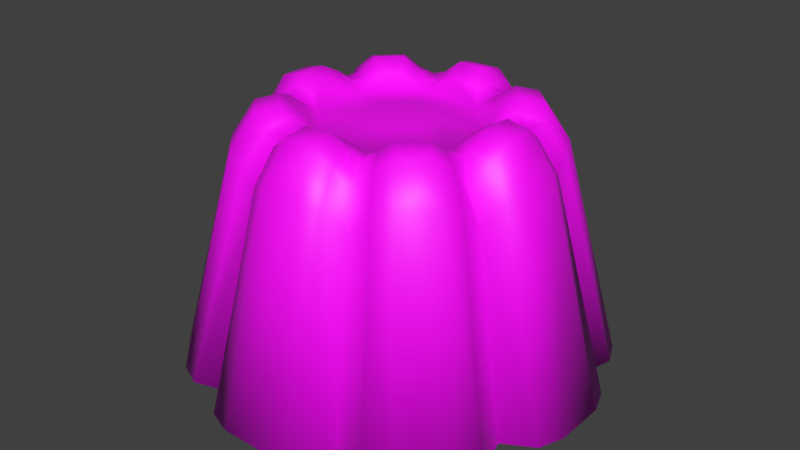 # Source: Bed_Jelly3.blend  (saved by Blender 2.81.16; exported with 4.5.12 LTS)
import bpy
from mathutils import Matrix  # noqa: F401  (used for matrix-valued properties, if any)

bpy.ops.wm.read_factory_settings(use_empty=True)
scene = bpy.context.scene
scene.name = 'Scene'

# ---- collections
col_collection_1 = bpy.data.collections.new('Collection 1'); scene.collection.children.link(col_collection_1)

# ---- images (referenced by path relative to the original .blend; pixels are not part of the script)
import os
ASSET_DIR = os.environ.get("B2B_ASSET_DIR", "")  # directory of the original .blend (textures are referenced by path, not embedded)
HERE = os.path.dirname(os.path.abspath(__file__))  # packed textures are extracted next to this script under _unpacked/

def load_image(name, relpath, width, height, colorspace="sRGB"):
    """Load a texture the original file referenced (path relative to the .blend, or extracted next to this script)."""
    p = next((c for c in (os.path.join(HERE, relpath), os.path.join(ASSET_DIR, relpath)) if relpath and os.path.exists(c)), "")
    if p:
        img = bpy.data.images.load(p, check_existing=True)
        img.name = name
    else:  # same state as the original file: an image datablock whose file is absent (Cycles renders it pink)
        img = bpy.data.images.new(name, width, height)
        img.source = "FILE"
        img.filepath = "//" + (relpath or name)
    img.colorspace_settings.name = colorspace
    return img
img_props01_psd = load_image('Props01.psd', 'Props01.psd', 1024, 1024, 'sRGB')

# ---- materials (node trees are filled in below, after node groups)
mat_material_001 = bpy.data.materials.new('Material.001')
mat_material_001.use_transparent_shadow = False

# ---- material node trees
mat_material_001.use_nodes = True; mat_material_001.node_tree.nodes.clear()
_N = mat_material_001.node_tree.nodes; _L = mat_material_001.node_tree.links
n0 = _N.new('ShaderNodeOutputMaterial'); n0.name = 'Material Output'; n0.location = (300, 300)
n1 = _N.new('ShaderNodeBsdfPrincipled'); n1.name = 'Principled BSDF'; n1.location = (10, 300)
n1.distribution = 'GGX'
n1.subsurface_method = 'BURLEY'
n1.inputs[3].default_value = 1.45
n1.inputs[27].default_value = (0.0, 0.0, 0.0, 1.0)
n1.inputs[28].default_value = 1.0
n2 = _N.new('ShaderNodeTexImage'); n2.name = 'Image Texture'; n2.location = (-280, 280)
n2.image = img_props01_psd
_L.new(n1.outputs[0], n0.inputs[0])
_L.new(n2.outputs[0], n1.inputs[0])
n0.is_active_output = True

# ---- world
world_world = bpy.data.worlds.new('World'); scene.world = world_world
world_world.color = (0.05088, 0.05088, 0.05088)
world_world.use_sun_shadow = False
world_world.sun_shadow_jitter_overblur = 0.0
world_world.cycles.sampling_method = 'MANUAL'

# ---- meshes
me_circle_001 = bpy.data.meshes.new('Circle.001')
me_circle_001.from_pydata([(0.8641, -2.071, 0.0), (2.082, -0.8536, 0.0), (2.197, -1.276, 0.0), (2.459, -0.6413, 0.0), (1.282, -2.191, 0.0), (0.6492, -2.453, 0.0), (2.055, -1.583, 0.0), (-0.8641, -2.071, 0.0), (-2.082, -0.8536, 0.0), (-2.197, -1.276, 0.0), (-2.459, -0.6413, 0.0), (-1.282, -2.191, 0.0), (-0.6492, -2.453, 0.0), (0.8641, 2.071, 0.0), (2.082, 0.8536, 0.0), (2.197, 1.276, 0.0), (2.459, 0.6413, 0.0), (1.282, 2.191, 0.0), (0.6492, 2.453, 0.0), (-0.8641, 2.071, 0.0), (-2.082, 0.8536, 0.0), (-2.197, 1.276, 0.0), (-2.459, 0.6413, 0.0), (-1.282, 2.191, 0.0), (-0.6492, 2.453, 0.0), (0.3332, -2.571, 0.0), (-0.3332, -2.571, 0.0), (1.586, -2.052, 0.0), (2.574, -0.3291, 0.0), (2.574, 0.3291, 0.0), (2.055, 1.583, 0.0), (1.586, 2.052, 0.0), (0.3332, 2.571, 0.0), (-0.3332, 2.571, 0.0), (-2.055, 1.583, 0.0), (-1.586, 2.052, 0.0), (-2.574, -0.3291, 0.0), (-2.574, 0.3291, 0.0), (-2.055, -1.583, 0.0), (-1.586, -2.052, 0.0), (0.5777, -1.385, 2.664), (1.392, -0.5707, 2.664), (1.381, -0.8022, 2.991), (1.545, -0.4029, 2.991), (0.8052, -1.376, 2.991), (0.408, -1.542, 2.991), (1.272, -0.9799, 3.138), (-0.5777, -1.385, 2.664), (-1.392, -0.5707, 2.664), (-1.332, -0.7669, 2.991), (-1.485, -0.3932, 2.991), (-0.7695, -1.327, 2.991), (-0.4081, -1.542, 2.991), (0.5777, 1.385, 2.664), (1.392, 0.5707, 2.664), (1.381, 0.8022, 2.991), (1.545, 0.4028, 2.991), (0.8051, 1.376, 2.991), (0.408, 1.542, 2.991), (-0.5777, 1.385, 2.664), (-1.392, 0.5707, 2.664), (-1.381, 0.8024, 2.991), (-1.485, 0.3932, 2.991), (-0.805, 1.376, 2.991), (-0.408, 1.542, 2.991), (0.2063, -1.592, 3.138), (-0.2062, -1.592, 3.138), (0.9818, -1.271, 3.138), (1.594, -0.2037, 3.138), (1.594, 0.2038, 3.138), (1.272, 0.9799, 3.138), (0.9817, 1.27, 3.138), (0.2063, 1.592, 3.138), (-0.2062, 1.592, 3.138), (-1.273, 0.9801, 3.138), (-0.9818, 1.271, 3.138), (-1.594, -0.2038, 3.138), (-1.594, 0.2038, 3.138), (-1.273, -0.9801, 3.138), (-0.9819, -1.271, 3.138), (0.4385, -1.049, 2.982), (1.055, -0.4322, 2.982), (0.9636, -0.5592, 3.014), (1.078, -0.2807, 3.014), (0.5623, -0.96, 3.014), (0.2853, -1.075, 3.013), (0.8586, -0.6606, 3.074), (-0.4373, -1.049, 2.982), (-1.054, -0.4322, 2.982), (-0.9511, -0.5477, 3.037), (-1.061, -0.2809, 3.037), (-0.5498, -0.9487, 3.037), (-0.2841, -1.075, 3.014), (0.4385, 1.05, 2.982), (1.055, 0.4327, 2.982), (0.9635, 0.5596, 3.014), (1.078, 0.2812, 3.014), (0.5623, 0.9604, 3.014), (0.2853, 1.076, 3.014), (-0.4373, 1.05, 2.982), (-1.054, 0.4327, 2.982), (-0.9624, 0.5597, 3.014), (-1.061, 0.2814, 3.037), (-0.5612, 0.9606, 3.014), (-0.284, 1.076, 3.014), (0.1397, -1.073, 3.074), (-0.1385, -1.073, 3.074), (0.6626, -0.8566, 3.074), (1.075, -0.1372, 3.074), (1.075, 0.1376, 3.074), (0.8586, 0.661, 3.075), (0.6626, 0.857, 3.075), (0.1397, 1.074, 3.075), (-0.1385, 1.074, 3.074), (-0.8576, 0.6612, 3.074), (-0.6615, 0.8571, 3.074), (-1.074, -0.1372, 3.074), (-1.074, 0.1377, 3.074), (-0.8576, -0.6607, 3.074), (-0.6616, -0.8567, 3.074), (-1.205, 0.3194, 3.127), (-0.6247, -1.078, 3.126), (-0.5316, -1.275, 2.997), (-0.6462, 1.105, 3.072), (-1.281, 0.5255, 2.998), (0.3841, -0.9214, 2.887), (-0.5316, 1.275, 2.997), (0.6469, -1.105, 3.072), (1.24, 0.3236, 3.072), (-0.9174, -0.3777, 2.898), (1.282, 0.5255, 2.998), (0.5322, -1.275, 2.997), (-0.38, -0.9189, 2.892), (0.328, -1.238, 3.071), (-0.3274, 1.239, 3.071), (0.925, 0.3808, 2.887), (0.1702, -1.312, 3.209), (0.328, 1.239, 3.071), (0.3841, 0.922, 2.887), (1.314, -0.1678, 3.209), (1.049, -0.8075, 3.209), (-0.9199, 0.3809, 2.892), (0.8093, -1.047, 3.209), (1.314, 0.168, 3.209), (-0.3826, 0.922, 2.887), (-1.109, 0.6444, 3.071), (0.6469, 1.105, 3.072), (-1.048, 0.8077, 3.209), (0.925, -0.3802, 2.887), (-0.1698, 1.312, 3.209), (0.1702, 1.312, 3.209), (0.8093, 1.047, 3.209), (1.049, 0.8077, 3.209), (1.109, -0.6441, 3.071), (1.24, -0.3233, 3.072), (1.109, 0.6444, 3.071), (-0.3274, -1.238, 3.071), (1.282, -0.5253, 2.998), (-0.1698, -1.312, 3.209), (0.5322, 1.275, 2.997), (-1.281, -0.5253, 2.998), (-1.205, -0.3191, 3.127), (-0.8089, 1.047, 3.209), (-1.081, -0.6226, 3.126), (-1.313, 0.168, 3.209), (-1.313, -0.1678, 3.209), (-1.048, -0.8076, 3.209), (-0.8089, -1.047, 3.209), (0.2428, -1.875, 2.709), (0.4728, -1.788, 2.598), (0.667, 1.599, 2.35), (0.9333, 1.596, 2.598), (0.667, -1.6, 2.35), (0.9334, -1.596, 2.598), (-0.2432, -1.875, 2.709), (-0.4733, -1.788, 2.598), (1.607, 0.659, 2.35), (1.791, 0.467, 2.598), (1.607, -0.6592, 2.35), (1.791, -0.4672, 2.598), (1.156, -1.497, 2.709), (1.499, -1.154, 2.709), (1.601, 0.93, 2.598), (1.601, -0.9301, 2.598), (1.877, 0.2399, 2.709), (1.877, -0.2401, 2.709), (1.499, 1.154, 2.709), (1.156, 1.497, 2.709), (0.4728, 1.787, 2.598), (0.2428, 1.875, 2.709), (-0.2432, 1.875, 2.709), (-0.4733, 1.788, 2.598), (-0.6675, 1.599, 2.35), (-0.9337, 1.596, 2.598), (-0.6675, -1.6, 2.35), (-0.9029, -1.553, 2.598), (-1.499, 1.154, 2.709), (-1.601, 0.9301, 2.598), (-1.608, 0.659, 2.35), (-1.739, 0.4587, 2.598), (-1.608, -0.6592, 2.35), (-1.739, -0.4589, 2.598), (-1.157, 1.497, 2.709), (-1.559, -0.8995, 2.598), (-1.878, 0.24, 2.709), (-1.878, -0.2401, 2.709), (-1.499, -1.155, 2.709), (-1.157, -1.497, 2.709), (0.4171, -0.1704, 2.974), (0.1739, -0.4137, 2.974), (-0.1696, -0.4125, 2.977), (0.4171, 0.1717, 2.974), (0.1739, 0.415, 2.974), (-0.1707, 0.415, 2.974), (-0.4123, 0.1717, 2.977), (-0.4112, -0.1692, 2.979)], [], [(2, 6, 27, 4, 0, 5, 25, 26, 12, 7, 11, 39, 38, 9, 8, 10, 36, 37, 22, 20, 21, 34, 35, 23, 19, 24, 33, 32, 18, 13, 17, 31, 30, 15, 14, 16, 29, 28, 3, 1), (169, 45, 65, 168), (171, 170, 53, 57), (173, 44, 40, 172), (175, 174, 66, 52), (177, 176, 54, 56), (179, 43, 41, 178), (181, 46, 67, 180), (176, 182, 55, 54), (178, 41, 42, 183), (185, 184, 69, 68), (184, 177, 56, 69), (185, 68, 43, 179), (182, 186, 70, 55), (187, 171, 57, 71), (180, 67, 44, 173), (186, 187, 71, 70), (170, 188, 58, 53), (172, 40, 45, 169), (188, 189, 72, 58), (190, 73, 72, 189), (174, 168, 65, 66), (191, 64, 73, 190), (193, 63, 59, 192), (195, 194, 47, 51), (197, 61, 74, 196), (199, 62, 60, 198), (201, 200, 48, 50), (196, 74, 75, 202), (198, 60, 61, 197), (200, 203, 49, 48), (205, 76, 77, 204), (204, 77, 62, 199), (205, 201, 50, 76), (203, 206, 78, 49), (202, 75, 63, 193), (207, 195, 51, 79), (206, 207, 79, 78), (192, 59, 64, 191), (194, 175, 52, 47), (183, 42, 46, 181), (146, 159, 93, 97), (127, 84, 80, 131), (156, 158, 106, 92), (128, 130, 94, 96), (154, 83, 81, 157), (140, 86, 107, 142), (130, 155, 95, 94), (157, 81, 82, 153), (139, 143, 109, 108), (143, 128, 96, 109), (139, 108, 83, 154), (155, 152, 110, 95), (151, 146, 97, 111), (142, 107, 84, 127), (152, 151, 111, 110), (159, 137, 98, 93), (131, 80, 85, 133), (137, 150, 112, 98), (149, 113, 112, 150), (158, 136, 105, 106), (134, 104, 113, 149), (123, 103, 99, 126), (121, 122, 87, 91), (145, 101, 114, 147), (120, 102, 100, 124), (161, 160, 88, 90), (147, 114, 115, 162), (124, 100, 101, 145), (160, 163, 89, 88), (165, 116, 117, 164), (164, 117, 102, 120), (165, 161, 90, 116), (163, 166, 118, 89), (162, 115, 103, 123), (167, 121, 91, 119), (166, 167, 119, 118), (126, 99, 104, 134), (122, 156, 92, 87), (153, 82, 86, 140), (133, 85, 105, 136), (84, 125, 80), (92, 106, 132), (96, 94, 135), (83, 148, 81), (86, 148, 125, 107), (94, 95, 135), (81, 148, 82), (108, 109, 135, 148), (109, 96, 135), (108, 148, 83), (95, 110, 135), (111, 97, 138), (107, 125, 84), (110, 111, 138, 135), (93, 98, 138), (80, 125, 85), (98, 112, 138), (113, 144, 138, 112), (106, 105, 125, 132), (104, 144, 113), (103, 144, 99), (91, 87, 132), (101, 141, 114), (102, 141, 100), (90, 88, 129), (114, 141, 144, 115), (100, 141, 101), (88, 89, 129), (116, 129, 141, 117), (117, 141, 102), (116, 90, 129), (89, 118, 129), (115, 144, 103), (119, 91, 132), (118, 119, 132, 129), (99, 144, 104), (87, 92, 132), (82, 148, 86), (85, 125, 105), (97, 93, 138), (45, 133, 136, 65), (42, 153, 140, 46), (47, 52, 156, 122), (59, 126, 134, 64), (78, 79, 167, 166), (79, 51, 121, 167), (75, 162, 123, 63), (49, 78, 166, 163), (76, 50, 161, 165), (77, 164, 120, 62), (76, 165, 164, 77), (48, 49, 163, 160), (60, 124, 145, 61), (74, 147, 162, 75), (50, 48, 160, 161), (62, 120, 124, 60), (61, 145, 147, 74), (51, 47, 122, 121), (63, 123, 126, 59), (64, 134, 149, 73), (66, 65, 136, 158), (73, 149, 150, 72), (58, 72, 150, 137), (40, 131, 133, 45), (53, 58, 137, 159), (70, 71, 151, 152), (67, 142, 127, 44), (71, 57, 146, 151), (55, 70, 152, 155), (68, 139, 154, 43), (69, 56, 128, 143), (68, 69, 143, 139), (41, 157, 153, 42), (54, 55, 155, 130), (46, 140, 142, 67), (43, 154, 157, 41), (56, 54, 130, 128), (52, 66, 158, 156), (44, 127, 131, 40), (57, 53, 159, 146), (144, 141, 214, 213), (2, 183, 181, 6), (7, 12, 175, 194), (19, 192, 191, 24), (38, 39, 207, 206), (39, 11, 195, 207), (35, 202, 193, 23), (9, 38, 206, 203), (36, 10, 201, 205), (37, 204, 199, 22), (36, 205, 204, 37), (8, 9, 203, 200), (20, 198, 197, 21), (34, 196, 202, 35), (10, 8, 200, 201), (22, 199, 198, 20), (21, 197, 196, 34), (11, 7, 194, 195), (23, 193, 192, 19), (24, 191, 190, 33), (26, 25, 168, 174), (33, 190, 189, 32), (18, 32, 189, 188), (0, 172, 169, 5), (13, 18, 188, 170), (30, 31, 187, 186), (27, 180, 173, 4), (31, 17, 171, 187), (15, 30, 186, 182), (28, 185, 179, 3), (29, 16, 177, 184), (28, 29, 184, 185), (1, 178, 183, 2), (14, 15, 182, 176), (6, 181, 180, 27), (3, 179, 178, 1), (16, 14, 176, 177), (12, 26, 174, 175), (4, 173, 172, 0), (17, 13, 170, 171), (5, 169, 168, 25), (208, 211, 212, 213, 214, 215, 210, 209), (135, 138, 212, 211), (132, 125, 209, 210), (148, 135, 211, 208), (141, 129, 215, 214), (129, 132, 210, 215), (125, 148, 208, 209), (138, 144, 213, 212)])
me_circle_001.polygons.foreach_set('use_smooth', [True] * 210)
_uv = me_circle_001.uv_layers.new(name='UVMap')
_uv.uv.foreach_set('vector', [0.6331, 0.1436, 0.6394, 0.1517, 0.6554, 0.1678, 0.6636, 0.1737, 0.6761, 0.1802, 0.6899, 0.1842, 0.7001, 0.1855, 0.723, 0.1855, 0.7331, 0.1838, 0.7468, 0.1795, 0.7593, 0.1726, 0.7673, 0.1665, 0.7831, 0.1499, 0.7892, 0.1416, 0.7958, 0.1288, 0.7997, 0.1152, 0.801, 0.1053, 0.8003, 0.08259, 0.7988, 0.07265, 0.7945, 0.05919, 0.7875, 0.0467, 0.7811, 0.03862, 0.7649, 0.02267, 0.7567, 0.01685, 0.7441, 0.01042, 0.7304, 0.006505, 0.7203, 0.005133, 0.6975, 0.005776, 0.6873, 0.007366, 0.6738, 0.0117, 0.6614, 0.01857, 0.6535, 0.02467, 0.6379, 0.04111, 0.6319, 0.04936, 0.6253, 0.062, 0.6215, 0.0755, 0.6203, 0.08547, 0.6204, 0.1079, 0.622, 0.1177, 0.6262, 0.1311, 0.6956, 0.1627, 0.6989, 0.1502, 0.706, 0.1491, 0.7044, 0.1623, 0.6731, 0.03732, 0.6812, 0.02815, 0.6853, 0.03747, 0.6796, 0.04843, 0.6749, 0.1545, 0.6809, 0.1432, 0.687, 0.154, 0.6833, 0.1634, 0.7274, 0.162, 0.7189, 0.1619, 0.7165, 0.1492, 0.7236, 0.1499, 0.6427, 0.08075, 0.6419, 0.06849, 0.6513, 0.07216, 0.6552, 0.08398, 0.6433, 0.1122, 0.6554, 0.1085, 0.6521, 0.1204, 0.6429, 0.1243, 0.6586, 0.1385, 0.6689, 0.1303, 0.6763, 0.1377, 0.6691, 0.1484, 0.6419, 0.06849, 0.6509, 0.05992, 0.6622, 0.06591, 0.6513, 0.07216, 0.6429, 0.1243, 0.6521, 0.1204, 0.6631, 0.1261, 0.6521, 0.1326, 0.6435, 0.1038, 0.6431, 0.08943, 0.6563, 0.09104, 0.6561, 0.1014, 0.6431, 0.08943, 0.6427, 0.08075, 0.6552, 0.08398, 0.6563, 0.09104, 0.6435, 0.1038, 0.6561, 0.1014, 0.6554, 0.1085, 0.6433, 0.1122, 0.6509, 0.05992, 0.6571, 0.05388, 0.6678, 0.06137, 0.6622, 0.06591, 0.6674, 0.04371, 0.6731, 0.03732, 0.6796, 0.04843, 0.6754, 0.05416, 0.6691, 0.1484, 0.6763, 0.1377, 0.6809, 0.1432, 0.6749, 0.1545, 0.6571, 0.05388, 0.6674, 0.04371, 0.6754, 0.05416, 0.6678, 0.06137, 0.6812, 0.02815, 0.6936, 0.02842, 0.6973, 0.04083, 0.6853, 0.03747, 0.6833, 0.1634, 0.687, 0.154, 0.6989, 0.1502, 0.6956, 0.1627, 0.6936, 0.02842, 0.7024, 0.02858, 0.7044, 0.04176, 0.6973, 0.04083, 0.7168, 0.02857, 0.7148, 0.04127, 0.7044, 0.04176, 0.7024, 0.02858, 0.7189, 0.1619, 0.7044, 0.1623, 0.706, 0.1491, 0.7165, 0.1492, 0.7253, 0.02815, 0.7219, 0.04036, 0.7148, 0.04127, 0.7168, 0.02857, 0.7458, 0.03637, 0.7397, 0.04762, 0.7337, 0.03685, 0.7375, 0.02749, 0.7466, 0.1531, 0.7398, 0.1623, 0.7356, 0.153, 0.7394, 0.1414, 0.7688, 0.05832, 0.7576, 0.0646, 0.7519, 0.06022, 0.7623, 0.05244, 0.7767, 0.07826, 0.7634, 0.08182, 0.7686, 0.07066, 0.7781, 0.0667, 0.777, 0.1109, 0.7787, 0.1224, 0.7692, 0.1186, 0.7639, 0.1076, 0.7623, 0.05244, 0.7519, 0.06022, 0.744, 0.05323, 0.7518, 0.04257, 0.7781, 0.0667, 0.7686, 0.07066, 0.7576, 0.0646, 0.7688, 0.05832, 0.7787, 0.1224, 0.7696, 0.1298, 0.7577, 0.1232, 0.7692, 0.1186, 0.7772, 0.1019, 0.7647, 0.09971, 0.7642, 0.08963, 0.7772, 0.08752, 0.7772, 0.08752, 0.7642, 0.08963, 0.7634, 0.08182, 0.7767, 0.07826, 0.7772, 0.1019, 0.777, 0.1109, 0.7639, 0.1076, 0.7647, 0.09971, 0.7696, 0.1298, 0.7634, 0.1366, 0.7528, 0.1294, 0.7577, 0.1232, 0.7518, 0.04257, 0.744, 0.05323, 0.7397, 0.04762, 0.7458, 0.03637, 0.7532, 0.1467, 0.7466, 0.1531, 0.7394, 0.1414, 0.7454, 0.1363, 0.7634, 0.1366, 0.7532, 0.1467, 0.7454, 0.1363, 0.7528, 0.1294, 0.7375, 0.02749, 0.7337, 0.03685, 0.7219, 0.04036, 0.7253, 0.02815, 0.7398, 0.1623, 0.7274, 0.162, 0.7236, 0.1499, 0.7356, 0.153, 0.6521, 0.1326, 0.6631, 0.1261, 0.6689, 0.1303, 0.6586, 0.1385, 0.6875, 0.059, 0.6908, 0.05027, 0.6973, 0.06545, 0.6933, 0.06811, 0.6884, 0.1324, 0.694, 0.123, 0.6981, 0.1255, 0.692, 0.141, 0.7212, 0.1369, 0.7151, 0.1406, 0.7144, 0.1276, 0.7185, 0.1262, 0.6683, 0.08588, 0.6643, 0.07727, 0.6798, 0.08337, 0.679, 0.08816, 0.6684, 0.1061, 0.6791, 0.1035, 0.68, 0.1082, 0.6648, 0.1148, 0.6758, 0.1249, 0.685, 0.1161, 0.6901, 0.1212, 0.6817, 0.1308, 0.6643, 0.07727, 0.6731, 0.07349, 0.6827, 0.07927, 0.6798, 0.08337, 0.6648, 0.1148, 0.68, 0.1082, 0.6829, 0.1123, 0.6737, 0.1182, 0.6648, 0.1002, 0.665, 0.09191, 0.6777, 0.09229, 0.6776, 0.09943, 0.665, 0.09191, 0.6683, 0.08588, 0.679, 0.08816, 0.6777, 0.09229, 0.6648, 0.1002, 0.6776, 0.09943, 0.6791, 0.1035, 0.6684, 0.1061, 0.6731, 0.07349, 0.6749, 0.06661, 0.6847, 0.07536, 0.6827, 0.07927, 0.6809, 0.06093, 0.6875, 0.059, 0.6933, 0.06811, 0.6895, 0.07003, 0.6817, 0.1308, 0.6901, 0.1212, 0.694, 0.123, 0.6884, 0.1324, 0.6749, 0.06661, 0.6809, 0.06093, 0.6895, 0.07003, 0.6847, 0.07536, 0.6908, 0.05027, 0.6995, 0.05385, 0.7021, 0.06446, 0.6973, 0.06545, 0.692, 0.141, 0.6981, 0.1255, 0.7029, 0.1263, 0.7007, 0.1371, 0.6995, 0.05385, 0.7055, 0.05042, 0.7062, 0.06307, 0.7021, 0.06446, 0.7138, 0.04991, 0.7134, 0.06279, 0.7062, 0.06307, 0.7055, 0.05042, 0.7151, 0.1406, 0.7068, 0.1403, 0.7071, 0.1276, 0.7144, 0.1276, 0.7199, 0.05337, 0.7175, 0.06412, 0.7134, 0.06279, 0.7138, 0.04991, 0.732, 0.05842, 0.7263, 0.06775, 0.7223, 0.06507, 0.7285, 0.04971, 0.7328, 0.1298, 0.7299, 0.1403, 0.7233, 0.1251, 0.727, 0.1218, 0.7469, 0.07244, 0.7376, 0.07843, 0.7355, 0.07457, 0.745, 0.06565, 0.7506, 0.08569, 0.7408, 0.0875, 0.7404, 0.08253, 0.7557, 0.076, 0.751, 0.1039, 0.7563, 0.1135, 0.7408, 0.1074, 0.7411, 0.1023, 0.745, 0.06565, 0.7355, 0.07457, 0.7302, 0.06969, 0.7387, 0.06017, 0.7557, 0.076, 0.7404, 0.08253, 0.7376, 0.07843, 0.7469, 0.07244, 0.7563, 0.1135, 0.7459, 0.1169, 0.7375, 0.1113, 0.7408, 0.1074, 0.7557, 0.09917, 0.7425, 0.09849, 0.7422, 0.09132, 0.7553, 0.09028, 0.7553, 0.09028, 0.7422, 0.09132, 0.7408, 0.0875, 0.7506, 0.08569, 0.7557, 0.09917, 0.751, 0.1039, 0.7411, 0.1023, 0.7425, 0.09849, 0.7459, 0.1169, 0.7459, 0.1236, 0.7358, 0.115, 0.7375, 0.1113, 0.7387, 0.06017, 0.7302, 0.06969, 0.7263, 0.06775, 0.732, 0.05842, 0.7394, 0.1298, 0.7328, 0.1298, 0.727, 0.1218, 0.7306, 0.12, 0.7459, 0.1236, 0.7394, 0.1298, 0.7306, 0.12, 0.7358, 0.115, 0.7285, 0.04971, 0.7223, 0.06507, 0.7175, 0.06412, 0.7199, 0.05337, 0.7299, 0.1403, 0.7212, 0.1369, 0.7185, 0.1262, 0.7233, 0.1251, 0.6737, 0.1182, 0.6829, 0.1123, 0.685, 0.1161, 0.6758, 0.1249, 0.7007, 0.1371, 0.7029, 0.1263, 0.7071, 0.1276, 0.7068, 0.1403, 0.694, 0.123, 0.7016, 0.1168, 0.6981, 0.1255, 0.7185, 0.1262, 0.7144, 0.1276, 0.7193, 0.1165, 0.679, 0.08816, 0.6798, 0.08337, 0.6886, 0.08681, 0.6791, 0.1035, 0.6888, 0.1045, 0.68, 0.1082, 0.685, 0.1161, 0.6888, 0.1045, 0.7016, 0.1168, 0.6901, 0.1212, 0.6798, 0.08337, 0.6827, 0.07927, 0.6886, 0.08681, 0.68, 0.1082, 0.6888, 0.1045, 0.6829, 0.1123, 0.6776, 0.09943, 0.6777, 0.09229, 0.6886, 0.08681, 0.6888, 0.1045, 0.6777, 0.09229, 0.679, 0.08816, 0.6886, 0.08681, 0.6776, 0.09943, 0.6888, 0.1045, 0.6791, 0.1035, 0.6827, 0.07927, 0.6847, 0.07536, 0.6886, 0.08681, 0.6895, 0.07003, 0.6933, 0.06811, 0.701, 0.07404, 0.6901, 0.1212, 0.7016, 0.1168, 0.694, 0.123, 0.6847, 0.07536, 0.6895, 0.07003, 0.701, 0.07404, 0.6886, 0.08681, 0.6973, 0.06545, 0.7021, 0.06446, 0.701, 0.07404, 0.6981, 0.1255, 0.7016, 0.1168, 0.7029, 0.1263, 0.7021, 0.06446, 0.7062, 0.06307, 0.701, 0.07404, 0.7134, 0.06279, 0.7187, 0.07375, 0.701, 0.07404, 0.7062, 0.06307, 0.7144, 0.1276, 0.7071, 0.1276, 0.7016, 0.1168, 0.7193, 0.1165, 0.7175, 0.06412, 0.7187, 0.07375, 0.7134, 0.06279, 0.7263, 0.06775, 0.7187, 0.07375, 0.7223, 0.06507, 0.727, 0.1218, 0.7233, 0.1251, 0.7193, 0.1165, 0.7376, 0.07843, 0.7315, 0.08613, 0.7355, 0.07457, 0.7408, 0.0875, 0.7315, 0.08613, 0.7404, 0.08253, 0.7411, 0.1023, 0.7408, 0.1074, 0.7317, 0.1038, 0.7355, 0.07457, 0.7315, 0.08613, 0.7187, 0.07375, 0.7302, 0.06969, 0.7404, 0.08253, 0.7315, 0.08613, 0.7376, 0.07843, 0.7408, 0.1074, 0.7375, 0.1113, 0.7317, 0.1038, 0.7425, 0.09849, 0.7317, 0.1038, 0.7315, 0.08613, 0.7422, 0.09132, 0.7422, 0.09132, 0.7315, 0.08613, 0.7408, 0.0875, 0.7425, 0.09849, 0.7411, 0.1023, 0.7317, 0.1038, 0.7375, 0.1113, 0.7358, 0.115, 0.7317, 0.1038, 0.7302, 0.06969, 0.7187, 0.07375, 0.7263, 0.06775, 0.7306, 0.12, 0.727, 0.1218, 0.7193, 0.1165, 0.7358, 0.115, 0.7306, 0.12, 0.7193, 0.1165, 0.7317, 0.1038, 0.7223, 0.06507, 0.7187, 0.07375, 0.7175, 0.06412, 0.7233, 0.1251, 0.7185, 0.1262, 0.7193, 0.1165, 0.6829, 0.1123, 0.6888, 0.1045, 0.685, 0.1161, 0.7029, 0.1263, 0.7016, 0.1168, 0.7071, 0.1276, 0.6933, 0.06811, 0.6973, 0.06545, 0.701, 0.07404, 0.6989, 0.1502, 0.7007, 0.1371, 0.7068, 0.1403, 0.706, 0.1491, 0.6631, 0.1261, 0.6737, 0.1182, 0.6758, 0.1249, 0.6689, 0.1303, 0.7356, 0.153, 0.7236, 0.1499, 0.7212, 0.1369, 0.7299, 0.1403, 0.7337, 0.03685, 0.7285, 0.04971, 0.7199, 0.05337, 0.7219, 0.04036, 0.7528, 0.1294, 0.7454, 0.1363, 0.7394, 0.1298, 0.7459, 0.1236, 0.7454, 0.1363, 0.7394, 0.1414, 0.7328, 0.1298, 0.7394, 0.1298, 0.744, 0.05323, 0.7387, 0.06017, 0.732, 0.05842, 0.7397, 0.04762, 0.7577, 0.1232, 0.7528, 0.1294, 0.7459, 0.1236, 0.7459, 0.1169, 0.7647, 0.09971, 0.7639, 0.1076, 0.751, 0.1039, 0.7557, 0.09917, 0.7642, 0.08963, 0.7553, 0.09028, 0.7506, 0.08569, 0.7634, 0.08182, 0.7647, 0.09971, 0.7557, 0.09917, 0.7553, 0.09028, 0.7642, 0.08963, 0.7692, 0.1186, 0.7577, 0.1232, 0.7459, 0.1169, 0.7563, 0.1135, 0.7686, 0.07066, 0.7557, 0.076, 0.7469, 0.07244, 0.7576, 0.0646, 0.7519, 0.06022, 0.745, 0.06565, 0.7387, 0.06017, 0.744, 0.05323, 0.7639, 0.1076, 0.7692, 0.1186, 0.7563, 0.1135, 0.751, 0.1039, 0.7634, 0.08182, 0.7506, 0.08569, 0.7557, 0.076, 0.7686, 0.07066, 0.7576, 0.0646, 0.7469, 0.07244, 0.745, 0.06565, 0.7519, 0.06022, 0.7394, 0.1414, 0.7356, 0.153, 0.7299, 0.1403, 0.7328, 0.1298, 0.7397, 0.04762, 0.732, 0.05842, 0.7285, 0.04971, 0.7337, 0.03685, 0.7219, 0.04036, 0.7199, 0.05337, 0.7138, 0.04991, 0.7148, 0.04127, 0.7165, 0.1492, 0.706, 0.1491, 0.7068, 0.1403, 0.7151, 0.1406, 0.7148, 0.04127, 0.7138, 0.04991, 0.7055, 0.05042, 0.7044, 0.04176, 0.6973, 0.04083, 0.7044, 0.04176, 0.7055, 0.05042, 0.6995, 0.05385, 0.687, 0.154, 0.692, 0.141, 0.7007, 0.1371, 0.6989, 0.1502, 0.6853, 0.03747, 0.6973, 0.04083, 0.6995, 0.05385, 0.6908, 0.05027, 0.6678, 0.06137, 0.6754, 0.05416, 0.6809, 0.06093, 0.6749, 0.06661, 0.6763, 0.1377, 0.6817, 0.1308, 0.6884, 0.1324, 0.6809, 0.1432, 0.6754, 0.05416, 0.6796, 0.04843, 0.6875, 0.059, 0.6809, 0.06093, 0.6622, 0.06591, 0.6678, 0.06137, 0.6749, 0.06661, 0.6731, 0.07349, 0.6561, 0.1014, 0.6648, 0.1002, 0.6684, 0.1061, 0.6554, 0.1085, 0.6563, 0.09104, 0.6552, 0.08398, 0.6683, 0.08588, 0.665, 0.09191, 0.6561, 0.1014, 0.6563, 0.09104, 0.665, 0.09191, 0.6648, 0.1002, 0.6521, 0.1204, 0.6648, 0.1148, 0.6737, 0.1182, 0.6631, 0.1261, 0.6513, 0.07216, 0.6622, 0.06591, 0.6731, 0.07349, 0.6643, 0.07727, 0.6689, 0.1303, 0.6758, 0.1249, 0.6817, 0.1308, 0.6763, 0.1377, 0.6554, 0.1085, 0.6684, 0.1061, 0.6648, 0.1148, 0.6521, 0.1204, 0.6552, 0.08398, 0.6513, 0.07216, 0.6643, 0.07727, 0.6683, 0.08588, 0.7236, 0.1499, 0.7165, 0.1492, 0.7151, 0.1406, 0.7212, 0.1369, 0.6809, 0.1432, 0.6884, 0.1324, 0.692, 0.141, 0.687, 0.154, 0.6796, 0.04843, 0.6853, 0.03747, 0.6908, 0.05027, 0.6875, 0.059, 0.7187, 0.07375, 0.7315, 0.08613, 0.722, 0.09022, 0.715, 0.0833, 0.6331, 0.1436, 0.6521, 0.1326, 0.6586, 0.1385, 0.6394, 0.1517, 0.7468, 0.1795, 0.7331, 0.1838, 0.7274, 0.162, 0.7398, 0.1623, 0.7441, 0.01042, 0.7375, 0.02749, 0.7253, 0.02815, 0.7304, 0.006505, 0.7831, 0.1499, 0.7673, 0.1665, 0.7532, 0.1467, 0.7634, 0.1366, 0.7673, 0.1665, 0.7593, 0.1726, 0.7466, 0.1531, 0.7532, 0.1467, 0.7649, 0.02267, 0.7518, 0.04257, 0.7458, 0.03637, 0.7567, 0.01685, 0.7892, 0.1416, 0.7831, 0.1499, 0.7634, 0.1366, 0.7696, 0.1298, 0.801, 0.1053, 0.7997, 0.1152, 0.777, 0.1109, 0.7772, 0.1019, 0.8003, 0.08259, 0.7772, 0.08752, 0.7767, 0.07826, 0.7988, 0.07265, 0.801, 0.1053, 0.7772, 0.1019, 0.7772, 0.08752, 0.8003, 0.08259, 0.7958, 0.1288, 0.7892, 0.1416, 0.7696, 0.1298, 0.7787, 0.1224, 0.7945, 0.05919, 0.7781, 0.0667, 0.7688, 0.05832, 0.7875, 0.0467, 0.7811, 0.03862, 0.7623, 0.05244, 0.7518, 0.04257, 0.7649, 0.02267, 0.7997, 0.1152, 0.7958, 0.1288, 0.7787, 0.1224, 0.777, 0.1109, 0.7988, 0.07265, 0.7767, 0.07826, 0.7781, 0.0667, 0.7945, 0.05919, 0.7875, 0.0467, 0.7688, 0.05832, 0.7623, 0.05244, 0.7811, 0.03862, 0.7593, 0.1726, 0.7468, 0.1795, 0.7398, 0.1623, 0.7466, 0.1531, 0.7567, 0.01685, 0.7458, 0.03637, 0.7375, 0.02749, 0.7441, 0.01042, 0.7304, 0.006505, 0.7253, 0.02815, 0.7168, 0.02857, 0.7203, 0.005133, 0.723, 0.1855, 0.7001, 0.1855, 0.7044, 0.1623, 0.7189, 0.1619, 0.7203, 0.005133, 0.7168, 0.02857, 0.7024, 0.02858, 0.6975, 0.005776, 0.6873, 0.007366, 0.6975, 0.005776, 0.7024, 0.02858, 0.6936, 0.02842, 0.6761, 0.1802, 0.6833, 0.1634, 0.6956, 0.1627, 0.6899, 0.1842, 0.6738, 0.0117, 0.6873, 0.007366, 0.6936, 0.02842, 0.6812, 0.02815, 0.6379, 0.04111, 0.6535, 0.02467, 0.6674, 0.04371, 0.6571, 0.05388, 0.6554, 0.1678, 0.6691, 0.1484, 0.6749, 0.1545, 0.6636, 0.1737, 0.6535, 0.02467, 0.6614, 0.01857, 0.6731, 0.03732, 0.6674, 0.04371, 0.6319, 0.04936, 0.6379, 0.04111, 0.6571, 0.05388, 0.6509, 0.05992, 0.6204, 0.1079, 0.6435, 0.1038, 0.6433, 0.1122, 0.622, 0.1177, 0.6203, 0.08547, 0.6215, 0.0755, 0.6427, 0.08075, 0.6431, 0.08943, 0.6204, 0.1079, 0.6203, 0.08547, 0.6431, 0.08943, 0.6435, 0.1038, 0.6262, 0.1311, 0.6429, 0.1243, 0.6521, 0.1326, 0.6331, 0.1436, 0.6253, 0.062, 0.6319, 0.04936, 0.6509, 0.05992, 0.6419, 0.06849, 0.6394, 0.1517, 0.6586, 0.1385, 0.6691, 0.1484, 0.6554, 0.1678, 0.622, 0.1177, 0.6433, 0.1122, 0.6429, 0.1243, 0.6262, 0.1311, 0.6215, 0.0755, 0.6253, 0.062, 0.6419, 0.06849, 0.6427, 0.08075, 0.7331, 0.1838, 0.723, 0.1855, 0.7189, 0.1619, 0.7274, 0.162, 0.6636, 0.1737, 0.6749, 0.1545, 0.6833, 0.1634, 0.6761, 0.1802, 0.6614, 0.01857, 0.6738, 0.0117, 0.6812, 0.02815, 0.6731, 0.03732, 0.6899, 0.1842, 0.6956, 0.1627, 0.7044, 0.1623, 0.7001, 0.1855, 0.6983, 0.1004, 0.6982, 0.09055, 0.7051, 0.08347, 0.715, 0.0833, 0.722, 0.09022, 0.7221, 0.1, 0.7153, 0.1071, 0.7054, 0.1073, 0.6886, 0.08681, 0.701, 0.07404, 0.7051, 0.08347, 0.6982, 0.09055, 0.7193, 0.1165, 0.7016, 0.1168, 0.7054, 0.1073, 0.7153, 0.1071, 0.6888, 0.1045, 0.6886, 0.08681, 0.6982, 0.09055, 0.6983, 0.1004, 0.7315, 0.08613, 0.7317, 0.1038, 0.7221, 0.1, 0.722, 0.09022, 0.7317, 0.1038, 0.7193, 0.1165, 0.7153, 0.1071, 0.7221, 0.1, 0.7016, 0.1168, 0.6888, 0.1045, 0.6983, 0.1004, 0.7054, 0.1073, 0.701, 0.07404, 0.7187, 0.07375, 0.715, 0.0833, 0.7051, 0.08347])
me_circle_001.materials.append(mat_material_001)
me_circle_001.use_remesh_preserve_volume = False
me_circle_001.use_remesh_preserve_attributes = False
me_circle_001.use_mirror_vertex_groups = False
me_circle_001.update()
arm_armature = bpy.data.armatures.new('Armature')  # bones are not reproduced

# ---- objects
ob_circle = bpy.data.objects.new('Circle', me_circle_001)
ob_armature = bpy.data.objects.new('Armature', arm_armature)

# ---- transforms, parenting, visibility, modifiers, constraints
ob_circle.parent = ob_armature
ob_circle.location = (0.0, 0.0, 0.0)
ob_circle.lineart.crease_threshold = 0.0
_vg = ob_circle.vertex_groups.new(name='Bottom')
for _i, _w in zip([0, 1, 2, 3, 4, 5, 6, 7, 8, 9, 10, 11, 12, 13, 14, 15, 16, 17, 18, 19, 20, 21, 22, 23, 24, 25, 26, 27, 28, 29, 30, 31, 32, 33, 34, 35, 36, 37, 38, 39, 40, 41, 42, 43, 44, 45, 46, 47, 48, 49, 50, 51, 52, 53, 54, 55, 56, 57, 58, 59, 60, 61, 62, 63, 64, 65, 66, 67, 68, 69, 70, 71, 72, 73, 74, 75, 76, 77, 78, 79, 80, 81, 82, 83, 84, 85, 86, 87, 88, 89, 90, 91, 92, 93, 94, 95, 96, 97, 98, 99, 100, 101, 102, 103, 104, 105, 106, 107, 108, 109, 110, 111, 112, 113, 114, 115, 116, 117, 118, 119, 120, 121, 122, 123, 124, 125, 126, 127, 128, 129, 130, 131, 132, 133, 134, 135, 136, 137, 138, 139, 140, 141, 142, 143, 144, 145, 146, 147, 148, 149, 150, 151, 152, 153, 154, 155, 156, 157, 158, 159, 160, 161, 162, 163, 164, 165, 166, 167, 168, 169, 170, 171, 172, 173, 174, 175, 176, 177, 178, 179, 180, 181, 182, 183, 184, 185, 186, 187, 188, 189, 190, 191, 192, 193, 194, 195, 196, 197, 198, 199, 200, 201, 202, 203, 204, 205, 206, 207, 208, 209, 210, 211, 212, 213, 214, 215], [0.8979, 0.8898, 0.8886, 0.9449, 0.8926, 0.8921, 0.888, 0.8979, 0.8898, 0.8886, 0.9449, 0.8926, 0.8921, 0.8979, 0.8898, 0.8886, 0.9449, 0.8926, 0.8921, 0.8979, 0.8898, 0.8886, 0.9449, 0.8926, 0.8921, 0.8893, 0.8893, 0.89, 0.9724, 0.9724, 0.888, 0.89, 0.8893, 0.8893, 0.888, 0.89, 0.9724, 0.9724, 0.888, 0.89, 0.8979, 0.8898, 0.8886, 0.9449, 0.8926, 0.8921, 0.888, 0.8979, 0.8898, 0.8886, 0.9449, 0.8926, 0.8921, 0.8979, 0.8898, 0.8886, 0.9449, 0.8926, 0.8921, 0.8979, 0.8898, 0.8886, 0.9449, 0.8926, 0.8921, 0.8893, 0.8893, 0.89, 0.9724, 0.9724, 0.888, 0.89, 0.8893, 0.8893, 0.888, 0.89, 0.9724, 0.9724, 0.888, 0.89, 0.8979, 0.8898, 0.8886, 0.9449, 0.8926, 0.8921, 0.888, 0.8979, 0.8898, 0.8886, 0.9449, 0.8926, 0.8921, 0.8979, 0.8898, 0.8886, 0.9449, 0.8926, 0.8921, 0.8979, 0.8898, 0.8886, 0.9449, 0.8926, 0.8921, 0.8893, 0.8893, 0.89, 0.9724, 0.9724, 0.888, 0.89, 0.8893, 0.8893, 0.888, 0.89, 0.9724, 0.9724, 0.888, 0.89, 0.9449, 0.8926, 0.8979, 0.8926, 0.8898, 0.8921, 0.8979, 0.8926, 0.9449, 0.8886, 0.8898, 0.8979, 0.8921, 0.8921, 0.8921, 0.8886, 0.8893, 0.8921, 0.8921, 0.9724, 0.888, 0.8886, 0.89, 0.9724, 0.8921, 0.8886, 0.8926, 0.888, 0.9724, 0.8893, 0.8893, 0.89, 0.888, 0.8886, 0.9449, 0.8886, 0.8921, 0.8898, 0.8893, 0.8979, 0.8898, 0.9449, 0.89, 0.8886, 0.9724, 0.9724, 0.888, 0.89, 0.8893, 0.8921, 0.8979, 0.8926, 0.8979, 0.8926, 0.8893, 0.8921, 0.8898, 0.9449, 0.8898, 0.9449, 0.89, 0.888, 0.8886, 0.8886, 0.9724, 0.9724, 0.888, 0.89, 0.8921, 0.8893, 0.8893, 0.8921, 0.8979, 0.8926, 0.8979, 0.8926, 0.888, 0.8886, 0.8898, 0.9449, 0.8898, 0.9449, 0.89, 0.8886, 0.9724, 0.9724, 0.888, 0.89, 0.9724, 0.8921, 0.8921, 0.8886, 0.8921, 0.8921, 0.8886, 0.8886]): _vg.add([_i], _w, 'REPLACE')
_vg = ob_circle.vertex_groups.new(name='Top')
for _i, _w in zip([0, 1, 2, 3, 4, 5, 6, 7, 8, 9, 10, 11, 12, 13, 14, 15, 16, 17, 18, 19, 20, 21, 22, 23, 24, 25, 26, 27, 28, 29, 30, 31, 32, 33, 34, 35, 36, 37, 38, 39, 40, 41, 42, 43, 44, 45, 46, 47, 48, 49, 50, 51, 52, 53, 54, 55, 56, 57, 58, 59, 60, 61, 62, 63, 64, 65, 66, 67, 68, 69, 70, 71, 72, 73, 74, 75, 76, 77, 78, 79, 80, 81, 82, 83, 84, 85, 86, 87, 88, 89, 90, 91, 92, 93, 94, 95, 96, 97, 98, 99, 100, 101, 102, 103, 104, 105, 106, 107, 108, 109, 110, 111, 112, 113, 114, 115, 116, 117, 118, 119, 120, 121, 122, 123, 124, 125, 126, 127, 128, 129, 130, 131, 132, 133, 134, 135, 136, 137, 138, 139, 140, 141, 142, 143, 144, 145, 146, 147, 148, 149, 150, 151, 152, 153, 154, 155, 156, 157, 158, 159, 160, 161, 162, 163, 164, 165, 166, 167, 168, 169, 170, 171, 172, 173, 174, 175, 176, 177, 178, 179, 180, 181, 182, 183, 184, 185, 186, 187, 188, 189, 190, 191, 192, 193, 194, 195, 196, 197, 198, 199, 200, 201, 202, 203, 204, 205, 206, 207, 208, 209, 210, 211, 212, 213, 214, 215], [0.1021, 0.1102, 0.1114, 0.1109, 0.1074, 0.1079, 0.112, 0.1021, 0.1102, 0.1114, 0.1109, 0.1074, 0.1079, 0.1021, 0.1102, 0.1114, 0.1109, 0.1074, 0.1079, 0.1021, 0.1102, 0.1114, 0.1109, 0.1074, 0.1079, 0.1107, 0.1107, 0.11, 0.1113, 0.1113, 0.112, 0.11, 0.1107, 0.1107, 0.112, 0.11, 0.1113, 0.1113, 0.112, 0.11, 0.1021, 0.1102, 0.1114, 0.1109, 0.1074, 0.1079, 0.112, 0.1021, 0.1102, 0.1114, 0.1109, 0.1074, 0.1079, 0.1021, 0.1102, 0.1114, 0.1109, 0.1074, 0.1079, 0.1021, 0.1102, 0.1114, 0.1109, 0.1074, 0.1079, 0.1107, 0.1107, 0.11, 0.1113, 0.1113, 0.112, 0.11, 0.1107, 0.1107, 0.112, 0.11, 0.1113, 0.1113, 0.112, 0.11, 0.1021, 0.1102, 0.1114, 0.1109, 0.1074, 0.1079, 0.112, 0.1021, 0.1102, 0.1114, 0.1109, 0.1074, 0.1079, 0.1021, 0.1102, 0.1114, 0.1109, 0.1074, 0.1079, 0.1021, 0.1102, 0.1114, 0.1109, 0.1074, 0.1079, 0.1107, 0.1107, 0.11, 0.1113, 0.1113, 0.112, 0.11, 0.1107, 0.1107, 0.112, 0.11, 0.1113, 0.1113, 0.112, 0.11, 0.1109, 0.1074, 0.1021, 0.1074, 0.1102, 0.1079, 0.1021, 0.1074, 0.1109, 0.1114, 0.1102, 0.1021, 0.1079, 0.1079, 0.1079, 0.1114, 0.1107, 0.1079, 0.1079, 0.1113, 0.112, 0.1114, 0.11, 0.1113, 0.1079, 0.1114, 0.1074, 0.112, 0.1113, 0.1107, 0.1107, 0.11, 0.112, 0.1114, 0.1109, 0.1114, 0.1079, 0.1102, 0.1107, 0.1021, 0.1102, 0.1109, 0.11, 0.1114, 0.1113, 0.1113, 0.112, 0.11, 0.1107, 0.1079, 0.1021, 0.1074, 0.1021, 0.1074, 0.1107, 0.1079, 0.1102, 0.1109, 0.1102, 0.1109, 0.11, 0.112, 0.1114, 0.1114, 0.1113, 0.1113, 0.112, 0.11, 0.1079, 0.1107, 0.1107, 0.1079, 0.1021, 0.1074, 0.1021, 0.1074, 0.112, 0.1114, 0.1102, 0.1109, 0.1102, 0.1109, 0.11, 0.1114, 0.1113, 0.1113, 0.112, 0.11, 0.1113, 0.1079, 0.1079, 0.1114, 0.1079, 0.1079, 0.1114, 0.1114]): _vg.add([_i], _w, 'REPLACE')
_m = ob_circle.modifiers.new('Armature', 'ARMATURE')
_m.object = ob_armature
ob_armature.location = (0.0, 0.0, 0.0)
ob_armature.display_type = 'WIRE'
ob_armature.show_in_front = True
ob_armature.lineart.crease_threshold = 0.0

# ---- collection membership
scene.collection.objects.link(ob_circle)
col_collection_1.objects.link(ob_armature)

# ---- scene / render settings (as saved in the file)
scene.frame_start = 1; scene.frame_end = 250; scene.frame_set(1)
scene.render.engine = 'BLENDER_EEVEE_NEXT'
scene.render.resolution_percentage = 50
scene.render.dither_intensity = 0.0
scene.cycles.use_denoising = False
scene.cycles.samples = 128
scene.cycles.sampling_pattern = 'TABULATED_SOBOL'
scene.cycles.use_adaptive_sampling = False
scene.cycles.use_light_tree = False
scene.cycles.blur_glossy = 0.0
scene.cycles.sample_clamp_indirect = 0.0
scene.view_settings.view_transform = 'Standard'
bpy.context.view_layer.update()

# ---- added for rendering (the .blend has no active camera and no usable light): camera, sun
cam_auto = bpy.data.cameras.new('AutoCamera')
cam_auto.lens = 50.0
cam_auto.sensor_width = 36.0
cam_auto.clip_end = 1000.0
ob_auto_camera = bpy.data.objects.new('AutoCamera', cam_auto)
scene.collection.objects.link(ob_auto_camera)
ob_auto_camera.location = (7.3589, -8.83067, 7.49178)
ob_auto_camera.rotation_euler = (1.09748, -7.21219e-08, 0.694738)
scene.camera = ob_auto_camera
light_auto_sun = bpy.data.lights.new('AutoSun', 'SUN')
light_auto_sun.energy = 3.0
light_auto_sun.angle = 0.0523599
ob_auto_sun = bpy.data.objects.new('AutoSun', light_auto_sun)
scene.collection.objects.link(ob_auto_sun)
ob_auto_sun.rotation_euler = (0.872665, 0.174533, 0.523599)
bpy.context.view_layer.update()
